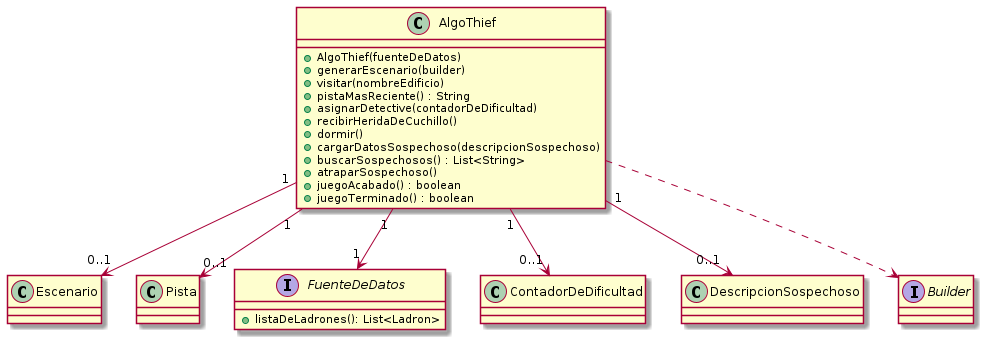

The diagram above was rendered by PlantUML. Its source (embedded in the PNG):
@startuml

class AlgoThief {
    + AlgoThief(fuenteDeDatos)
    + generarEscenario(builder)
    + visitar(nombreEdificio)
    + pistaMasReciente() : String
    + asignarDetective(contadorDeDificultad)
    + recibirHeridaDeCuchillo()
    + dormir()
    + cargarDatosSospechoso(descripcionSospechoso)
    + buscarSospechosos() : List<String>
    + atraparSospechoso()
    + juegoAcabado() : boolean
    + juegoTerminado() : boolean
}

AlgoThief "1" --> "0..1" Escenario
AlgoThief "1" --> "0..1" Pista
AlgoThief "1" --> "1" FuenteDeDatos
AlgoThief "1" --> "0..1" ContadorDeDificultad
AlgoThief "1" --> "0..1" DescripcionSospechoso
AlgoThief ..> Builder

interface Builder
interface FuenteDeDatos {
    + listaDeLadrones(): List<Ladron>
}

@enduml